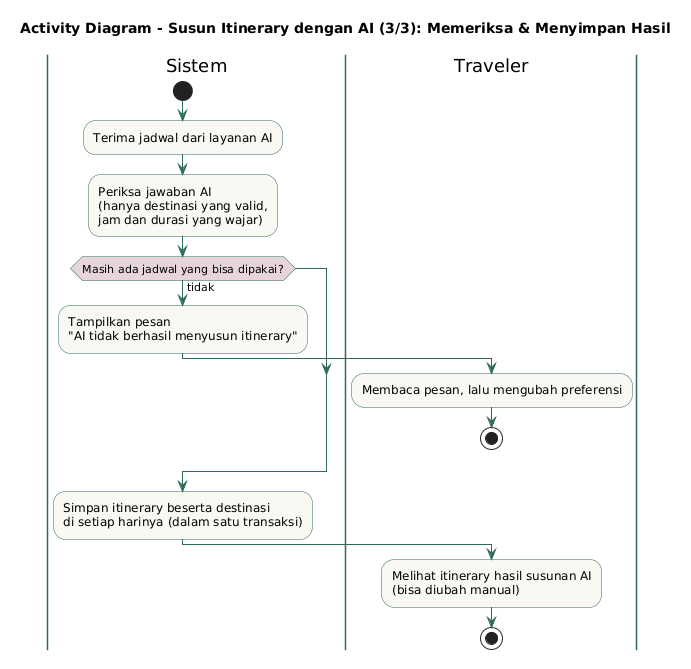

The diagram above was rendered by PlantUML. Its source (embedded in the PNG):
@startuml
title Activity Diagram - Susun Itinerary dengan AI (3/3): Memeriksa & Menyimpan Hasil

skinparam activity {
  BackgroundColor #FAF8F3
  BorderColor #2F6B5A
  ArrowColor #2F6B5A
  DiamondBackgroundColor #E8D5DA
}
skinparam swimlane {
  BorderColor #2F6B5A
}

|Sistem|
start
:Terima jadwal dari layanan AI;
:Periksa jawaban AI\n(hanya destinasi yang valid,\njam dan durasi yang wajar);

if (Masih ada jadwal yang bisa dipakai?) then (tidak)
  :Tampilkan pesan\n"AI tidak berhasil menyusun itinerary";
  |Traveler|
  :Membaca pesan, lalu mengubah preferensi;
  stop
endif
|Sistem|

:Simpan itinerary beserta destinasi\ndi setiap harinya (dalam satu transaksi);

|Traveler|
:Melihat itinerary hasil susunan AI\n(bisa diubah manual);
stop
@enduml